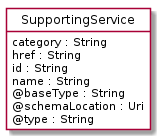

The diagram above was rendered by PlantUML. Its source (embedded in the PNG):
@startuml
hide circle
hide methods
hide stereotype
show <<Enumeration>> stereotype
skinparam class {
   BackgroundColor<<Enumeration>> #E6F5F7
   BackgroundColor<<Ref>> #FFFFE0
   BackgroundColor<<Pivot>> #FFFFFFF
   BackgroundColor<<SimpleType>> #E2F0DA
   BackgroundColor #FCF2E3
}

class SupportingService <<Pivot>> {
    category : String
    href : String
    id : String
    name : String
    @baseType : String
    @schemaLocation : Uri
    @type : String
}


@enduml